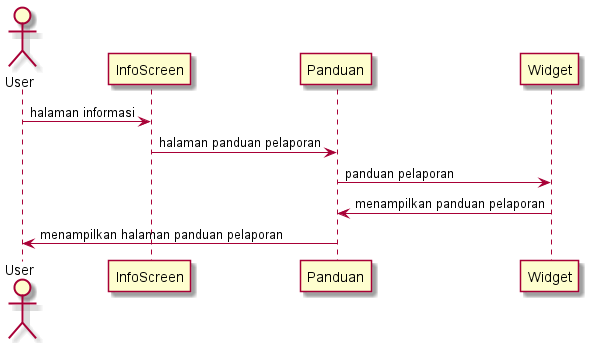

The diagram above was rendered by PlantUML. Its source (embedded in the PNG):
@startuml 

actor User 
User -> InfoScreen : halaman informasi
InfoScreen -> Panduan : halaman panduan pelaporan
Panduan -> Widget : panduan pelaporan
Widget -> Panduan : menampilkan panduan pelaporan
Panduan -> User : menampilkan halaman panduan pelaporan



@enduml